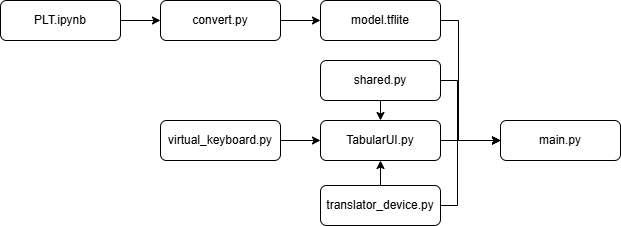

The diagram above was exported from draw.io. Its source (the exported page's mxGraphModel, read from the mxfile embedded in the PNG):
<mxGraphModel dx="1426" dy="823" grid="0" gridSize="10" guides="1" tooltips="1" connect="1" arrows="1" fold="1" page="1" pageScale="1" pageWidth="827" pageHeight="1169" math="0" shadow="0">
  <root>
    <mxCell id="WIyWlLk6GJQsqaUBKTNV-0" />
    <mxCell id="WIyWlLk6GJQsqaUBKTNV-1" parent="WIyWlLk6GJQsqaUBKTNV-0" />
    <mxCell id="jbns2iTT_TXkeT5MC3pP-11" style="edgeStyle=orthogonalEdgeStyle;rounded=0;orthogonalLoop=1;jettySize=auto;html=1;entryX=0;entryY=0.5;entryDx=0;entryDy=0;" edge="1" parent="WIyWlLk6GJQsqaUBKTNV-1" source="WIyWlLk6GJQsqaUBKTNV-3" target="WIyWlLk6GJQsqaUBKTNV-12">
      <mxGeometry relative="1" as="geometry">
        <Array as="points">
          <mxPoint x="577" y="280" />
          <mxPoint x="577" y="340" />
        </Array>
      </mxGeometry>
    </mxCell>
    <mxCell id="jbns2iTT_TXkeT5MC3pP-15" style="edgeStyle=orthogonalEdgeStyle;rounded=0;orthogonalLoop=1;jettySize=auto;html=1;exitX=0.5;exitY=1;exitDx=0;exitDy=0;entryX=0.5;entryY=0;entryDx=0;entryDy=0;" edge="1" parent="WIyWlLk6GJQsqaUBKTNV-1" source="WIyWlLk6GJQsqaUBKTNV-3" target="jbns2iTT_TXkeT5MC3pP-1">
      <mxGeometry relative="1" as="geometry" />
    </mxCell>
    <mxCell id="WIyWlLk6GJQsqaUBKTNV-3" value="shared.py" style="rounded=1;whiteSpace=wrap;html=1;fontSize=12;glass=0;strokeWidth=1;shadow=0;" parent="WIyWlLk6GJQsqaUBKTNV-1" vertex="1">
      <mxGeometry x="440" y="260" width="120" height="40" as="geometry" />
    </mxCell>
    <mxCell id="jbns2iTT_TXkeT5MC3pP-13" style="edgeStyle=orthogonalEdgeStyle;rounded=0;orthogonalLoop=1;jettySize=auto;html=1;exitX=1;exitY=0.5;exitDx=0;exitDy=0;entryX=0;entryY=0.5;entryDx=0;entryDy=0;" edge="1" parent="WIyWlLk6GJQsqaUBKTNV-1" source="WIyWlLk6GJQsqaUBKTNV-7" target="WIyWlLk6GJQsqaUBKTNV-12">
      <mxGeometry relative="1" as="geometry">
        <Array as="points">
          <mxPoint x="578" y="220" />
          <mxPoint x="578" y="340" />
        </Array>
      </mxGeometry>
    </mxCell>
    <mxCell id="WIyWlLk6GJQsqaUBKTNV-7" value="model.tflite" style="rounded=1;whiteSpace=wrap;html=1;fontSize=12;glass=0;strokeWidth=1;shadow=0;" parent="WIyWlLk6GJQsqaUBKTNV-1" vertex="1">
      <mxGeometry x="440" y="200" width="120" height="40" as="geometry" />
    </mxCell>
    <mxCell id="jbns2iTT_TXkeT5MC3pP-5" style="edgeStyle=orthogonalEdgeStyle;rounded=0;orthogonalLoop=1;jettySize=auto;html=1;entryX=0;entryY=0.5;entryDx=0;entryDy=0;" edge="1" parent="WIyWlLk6GJQsqaUBKTNV-1" source="WIyWlLk6GJQsqaUBKTNV-11" target="jbns2iTT_TXkeT5MC3pP-0">
      <mxGeometry relative="1" as="geometry">
        <mxPoint x="240" y="440" as="targetPoint" />
      </mxGeometry>
    </mxCell>
    <mxCell id="WIyWlLk6GJQsqaUBKTNV-11" value="PLT.ipynb" style="rounded=1;whiteSpace=wrap;html=1;fontSize=12;glass=0;strokeWidth=1;shadow=0;" parent="WIyWlLk6GJQsqaUBKTNV-1" vertex="1">
      <mxGeometry x="120" y="200" width="120" height="40" as="geometry" />
    </mxCell>
    <mxCell id="WIyWlLk6GJQsqaUBKTNV-12" value="main.py" style="rounded=1;whiteSpace=wrap;html=1;fontSize=12;glass=0;strokeWidth=1;shadow=0;" parent="WIyWlLk6GJQsqaUBKTNV-1" vertex="1">
      <mxGeometry x="620" y="320" width="120" height="40" as="geometry" />
    </mxCell>
    <mxCell id="jbns2iTT_TXkeT5MC3pP-7" style="edgeStyle=orthogonalEdgeStyle;rounded=0;orthogonalLoop=1;jettySize=auto;html=1;exitX=1;exitY=0.5;exitDx=0;exitDy=0;entryX=0;entryY=0.5;entryDx=0;entryDy=0;" edge="1" parent="WIyWlLk6GJQsqaUBKTNV-1" source="jbns2iTT_TXkeT5MC3pP-0" target="WIyWlLk6GJQsqaUBKTNV-7">
      <mxGeometry relative="1" as="geometry" />
    </mxCell>
    <mxCell id="jbns2iTT_TXkeT5MC3pP-0" value="convert.py" style="rounded=1;whiteSpace=wrap;html=1;" vertex="1" parent="WIyWlLk6GJQsqaUBKTNV-1">
      <mxGeometry x="280" y="200" width="120" height="40" as="geometry" />
    </mxCell>
    <mxCell id="jbns2iTT_TXkeT5MC3pP-10" style="edgeStyle=orthogonalEdgeStyle;rounded=0;orthogonalLoop=1;jettySize=auto;html=1;exitX=1;exitY=0.5;exitDx=0;exitDy=0;entryX=0;entryY=0.5;entryDx=0;entryDy=0;" edge="1" parent="WIyWlLk6GJQsqaUBKTNV-1" source="jbns2iTT_TXkeT5MC3pP-1" target="WIyWlLk6GJQsqaUBKTNV-12">
      <mxGeometry relative="1" as="geometry" />
    </mxCell>
    <mxCell id="jbns2iTT_TXkeT5MC3pP-1" value="TabularUI.py" style="rounded=1;whiteSpace=wrap;html=1;" vertex="1" parent="WIyWlLk6GJQsqaUBKTNV-1">
      <mxGeometry x="440" y="320" width="120" height="40" as="geometry" />
    </mxCell>
    <mxCell id="jbns2iTT_TXkeT5MC3pP-12" style="edgeStyle=orthogonalEdgeStyle;rounded=0;orthogonalLoop=1;jettySize=auto;html=1;exitX=1;exitY=0.5;exitDx=0;exitDy=0;entryX=0;entryY=0.5;entryDx=0;entryDy=0;" edge="1" parent="WIyWlLk6GJQsqaUBKTNV-1" source="jbns2iTT_TXkeT5MC3pP-2" target="WIyWlLk6GJQsqaUBKTNV-12">
      <mxGeometry relative="1" as="geometry">
        <Array as="points">
          <mxPoint x="577" y="405" />
          <mxPoint x="577" y="340" />
        </Array>
      </mxGeometry>
    </mxCell>
    <mxCell id="jbns2iTT_TXkeT5MC3pP-14" style="edgeStyle=orthogonalEdgeStyle;rounded=0;orthogonalLoop=1;jettySize=auto;html=1;exitX=0.5;exitY=0;exitDx=0;exitDy=0;entryX=0.5;entryY=1;entryDx=0;entryDy=0;" edge="1" parent="WIyWlLk6GJQsqaUBKTNV-1" source="jbns2iTT_TXkeT5MC3pP-2" target="jbns2iTT_TXkeT5MC3pP-1">
      <mxGeometry relative="1" as="geometry" />
    </mxCell>
    <mxCell id="jbns2iTT_TXkeT5MC3pP-2" value="translator_device.py" style="rounded=1;whiteSpace=wrap;html=1;" vertex="1" parent="WIyWlLk6GJQsqaUBKTNV-1">
      <mxGeometry x="440" y="385" width="120" height="40" as="geometry" />
    </mxCell>
    <mxCell id="jbns2iTT_TXkeT5MC3pP-9" style="edgeStyle=orthogonalEdgeStyle;rounded=0;orthogonalLoop=1;jettySize=auto;html=1;exitX=1;exitY=0.5;exitDx=0;exitDy=0;entryX=0;entryY=0.5;entryDx=0;entryDy=0;" edge="1" parent="WIyWlLk6GJQsqaUBKTNV-1" source="jbns2iTT_TXkeT5MC3pP-3" target="jbns2iTT_TXkeT5MC3pP-1">
      <mxGeometry relative="1" as="geometry" />
    </mxCell>
    <mxCell id="jbns2iTT_TXkeT5MC3pP-3" value="virtual_keyboard.py" style="rounded=1;whiteSpace=wrap;html=1;" vertex="1" parent="WIyWlLk6GJQsqaUBKTNV-1">
      <mxGeometry x="280" y="320" width="120" height="40" as="geometry" />
    </mxCell>
  </root>
</mxGraphModel>